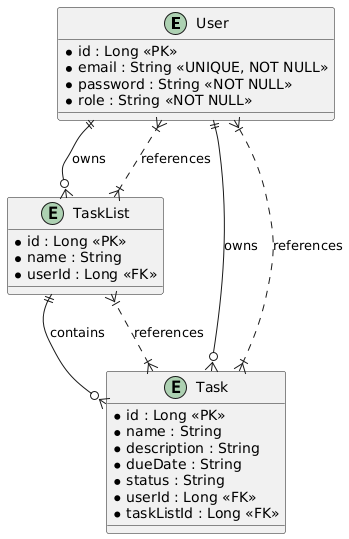

The diagram above was rendered by PlantUML. Its source (embedded in the PNG):
@startuml
' Definicja encji

entity "User" as User {
  * id : Long <<PK>>
  * email : String <<UNIQUE, NOT NULL>>
  * password : String <<NOT NULL>>
  * role : String <<NOT NULL>>
}

entity "TaskList" as TaskList {
  * id : Long <<PK>>
  * name : String
  * userId : Long <<FK>>
}

entity "Task" as Task {
  * id : Long <<PK>>
  * name : String
  * description : String
  * dueDate : String
  * status : String
  * userId : Long <<FK>>
  * taskListId : Long <<FK>>
}

' Definicja relacji

User ||--o{ TaskList : owns
User ||--o{ Task : owns
TaskList ||--o{ Task : contains

' Opis kluczy obcych
TaskList }|..|{ User : references
Task }|..|{ User : references
Task }|..|{ TaskList : references
@enduml